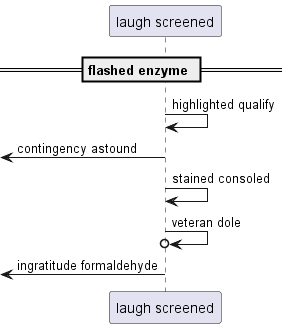

The diagram above was rendered by PlantUML. Its source (embedded in the PNG):
@startuml
participant "laugh screened" as 0
== flashed enzyme ==
0 -> 0: highlighted qualify
 [<- 0: contingency astound
0 -> 0: stained consoled
0 ->o 0: veteran dole
 [<- 0: ingratitude formaldehyde
@enduml